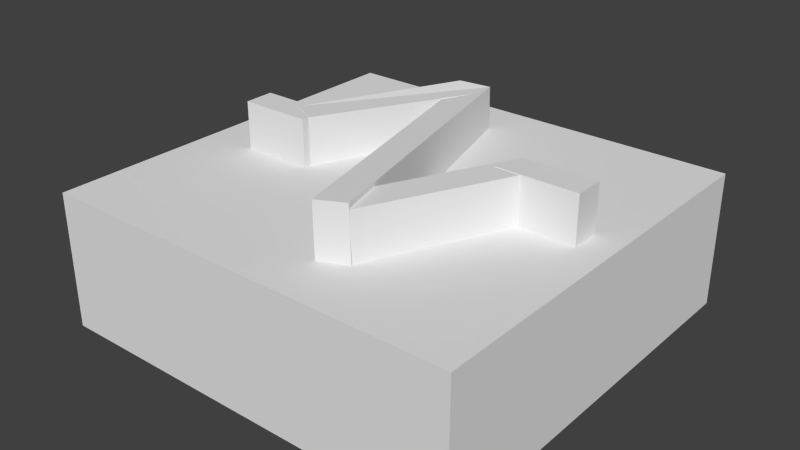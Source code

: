 # Source: plse-logo-2.blend  (saved by Blender 2.75.0; exported with 4.5.12 LTS)
import bpy
from mathutils import Matrix  # noqa: F401  (used for matrix-valued properties, if any)

bpy.ops.wm.read_factory_settings(use_empty=True)
scene = bpy.context.scene
scene.name = 'Scene'

# ---- collections
col_collection_1 = bpy.data.collections.new('Collection 1'); scene.collection.children.link(col_collection_1)

# ---- world
world_world = bpy.data.worlds.new('World'); scene.world = world_world
world_world.color = (0.05088, 0.05088, 0.05088)
world_world.use_sun_shadow = False
world_world.sun_shadow_jitter_overblur = 0.0
world_world.cycles.sampling_method = 'MANUAL'
world_world.cycles.sample_map_resolution = 256

# ---- meshes
me_cube_010 = bpy.data.meshes.new('Cube.010')
me_cube_010.from_pydata([(0.154, -1.0, 1.0), (0.154, -0.6499, 1.0), (0.154, -0.6499, -1.0), (0.154, -1.0, -1.0), (1.0, -1.0, 1.0), (1.0, -1.0, -1.0), (1.0, -0.8986, 1.0), (0.7002, -0.7608, 1.0), (0.7512, -0.6499, 1.0), (0.7457, -0.6499, -0.9968), (1.0, -0.6499, -0.998), (1.0, -0.6499, -1.0), (1.0, -0.9108, -0.997), (0.7002, -0.7608, 1.004), (1.536, 1.056, 0.9928), (1.535, 1.056, 0.9328), (1.533, 1.051, 0.9329), (1.535, 1.056, 0.8386), (1.526, 1.048, -1.007), (1.718, 0.6264, -1.006), (1.009, -0.915, -0.997), (1.611, 1.01, -1.007), (1.018, -0.9071, 1.003), (1.847, 1.216, 0.9417), (1.854, 0.9099, 0.9491), (2.496, -2.417, 1.052), (2.817, -2.278, 1.062), (1.526, 1.077, 0.932), (1.678, 0.5284, 0.9508), (2.578, -2.466, -0.9455), (2.899, -2.327, -0.9358), (2.864, -2.199, -0.9402), (2.829, -2.285, 0.7787), (2.82, -2.279, 1.003), (2.679, -1.774, 1.002), (2.718, -1.676, -0.9582), (1.929, 1.166, -1.056), (2.503, -2.145, -0.956), (2.821, -2.291, -0.9398), (3.564, -0.6877, 0.9933), (2.83, -2.284, 1.003), (2.821, -2.292, -0.997), (3.656, -0.4745, -1.008), (3.656, -0.4745, -1.0), (3.558, -0.6877, -1.0), (3.267, -0.6877, 0.9946), (3.267, -0.4937, 0.9939), (3.267, -0.4816, -1.0), (3.334, -0.3376, -1.0), (3.339, -0.3376, 0.9929), (3.347, -0.3203, 0.9928), (3.338, -0.3283, -1.007), (2.502, -2.145, -0.9961), (3.385, -0.3376, 0.9927), (3.267, -0.3376, -1.0), (3.267, -0.6877, 1.0), (4.219, -0.6877, 1.0), (4.219, -0.6877, -1.0), (4.219, -0.3376, 1.0), (4.219, -0.3376, -1.0)], [], [(0, 1, 2, 3), (4, 0, 3, 5), (4, 6, 7, 8, 1, 0), (1, 8, 9, 10, 11, 2), (3, 2, 11, 5), (6, 4, 5, 11, 10, 12), (13, 14, 15, 16, 17, 18, 9, 8, 7), (19, 20, 12, 10, 9, 18, 21), (23, 14, 13, 22), (14, 23, 24, 15), (21, 18, 17), (23, 22, 20, 19, 28, 24), (22, 13, 7, 6, 12, 20), (26, 25, 29, 30), (54, 53, 49, 48), (39, 40, 32, 31, 38, 41, 42, 43, 44), (40, 33, 32), (33, 40, 39, 45, 46, 34), (34, 46, 47, 48, 49, 50, 51, 52, 37, 35), (37, 52, 41, 38), (41, 52, 51, 42), (50, 53, 54, 43, 42, 51), (53, 50, 49), (50, 58, 59, 54), (56, 55, 45, 39, 44, 57), (56, 58, 50, 55), (55, 50, 54, 47, 46, 45), (58, 56, 57, 59), (54, 59, 57, 44, 43), (25, 28, 19, 21, 17, 16, 27, 18, 29), (18, 36, 35, 37, 38, 31, 30, 29), (47, 54, 48), (25, 26, 23, 27, 16, 15, 24, 28), (23, 26, 30, 31, 32, 33, 34, 35, 36), (27, 23, 36, 18)])
me_cube_010.use_remesh_preserve_volume = False
me_cube_010.use_remesh_preserve_attributes = False
me_cube_010.use_mirror_vertex_groups = False
me_cube_010.update()
me_cube_012 = bpy.data.meshes.new('Cube.012')
me_cube_012.from_pydata([(-1.538, -1.0, -1.754), (-1.538, -1.0, -0.1413), (-1.538, 3.821, -1.754), (-1.538, 3.821, -0.1413), (3.509, -1.0, -1.754), (3.509, -1.0, -0.1413), (3.509, 3.821, -1.754), (3.509, 3.821, -0.1413)], [], [(1, 3, 2, 0), (3, 7, 6, 2), (7, 5, 4, 6), (5, 1, 0, 4), (0, 2, 6, 4), (5, 7, 3, 1)])
me_cube_012.use_remesh_preserve_volume = False
me_cube_012.use_remesh_preserve_attributes = False
me_cube_012.use_mirror_vertex_groups = False
me_cube_012.update()

# ---- objects
ob_cube_004 = bpy.data.objects.new('Cube.004', me_cube_010)
ob_cube = bpy.data.objects.new('Cube', me_cube_012)

# ---- transforms, parenting, visibility, modifiers, constraints
ob_cube_004.location = (-2.601, -0.5102, 2.171)
ob_cube_004.lineart.crease_threshold = 0.0
ob_cube.location = (-1.544, -2.562, 2.753)
ob_cube.lineart.crease_threshold = 0.0
_m = ob_cube.modifiers.new('Boolean', 'BOOLEAN')
_m.object = ob_cube_004
_m.solver = 'FAST'

# ---- collection membership
col_collection_1.objects.link(ob_cube_004)
col_collection_1.objects.link(ob_cube)

# ---- scene / render settings (as saved in the file)
scene.frame_start = 1; scene.frame_end = 250; scene.frame_set(1)
scene.render.engine = 'BLENDER_EEVEE_NEXT'
scene.render.resolution_percentage = 50
scene.render.dither_intensity = 0.0
scene.cycles.use_denoising = False
scene.cycles.samples = 10
scene.cycles.sampling_pattern = 'TABULATED_SOBOL'
scene.cycles.light_sampling_threshold = 0.0
scene.cycles.use_adaptive_sampling = False
scene.cycles.use_light_tree = False
scene.cycles.blur_glossy = 0.0
scene.cycles.pixel_filter_type = 'GAUSSIAN'
scene.cycles.sample_clamp_indirect = 0.0
scene.view_settings.view_transform = 'Standard'
bpy.context.view_layer.update()

# ---- added for rendering (the .blend has no active camera and no usable light): camera, sun
cam_auto = bpy.data.cameras.new('AutoCamera')
cam_auto.lens = 50.0
cam_auto.sensor_width = 36.0
cam_auto.clip_end = 1000.0
ob_auto_camera = bpy.data.objects.new('AutoCamera', cam_auto)
scene.collection.objects.link(ob_auto_camera)
ob_auto_camera.location = (6.22214, -9.28815, 7.54062)
ob_auto_camera.rotation_euler = (1.09748, -7.21219e-08, 0.694738)
scene.camera = ob_auto_camera
light_auto_sun = bpy.data.lights.new('AutoSun', 'SUN')
light_auto_sun.energy = 3.0
light_auto_sun.angle = 0.0523599
ob_auto_sun = bpy.data.objects.new('AutoSun', light_auto_sun)
scene.collection.objects.link(ob_auto_sun)
ob_auto_sun.rotation_euler = (0.872665, 0.174533, 0.523599)
bpy.context.view_layer.update()
